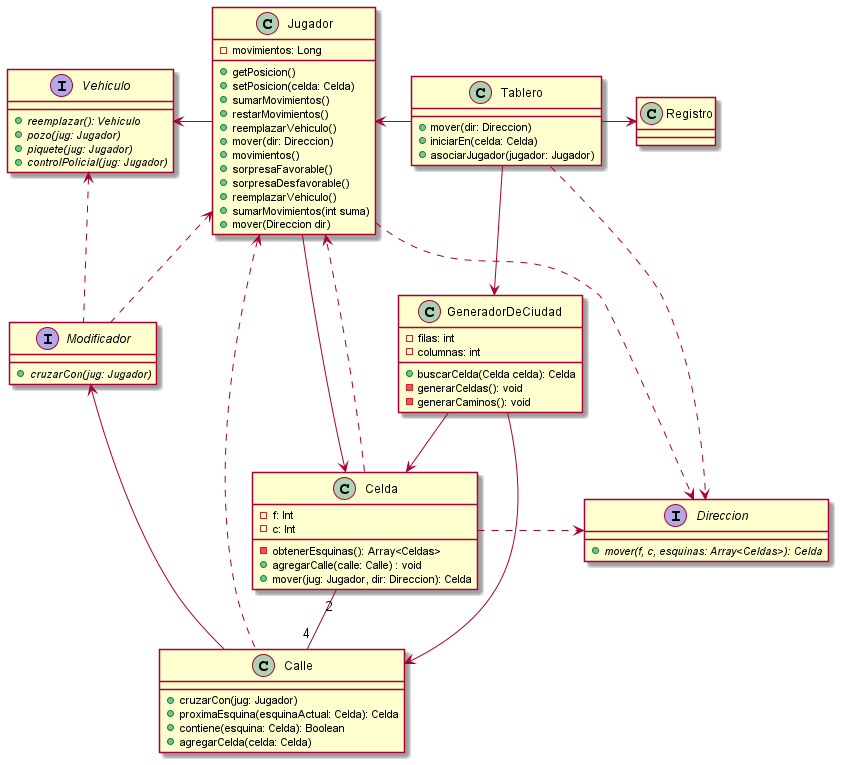

The diagram above was rendered by PlantUML. Its source (embedded in the PNG):
@startuml modelo-inicial

class Tablero {
    + mover(dir: Direccion)
    + iniciarEn(celda: Celda)
    + asociarJugador(jugador: Jugador)
}

class GeneradorDeCiudad {
    - filas: int
    - columnas: int
    + buscarCelda(Celda celda): Celda
    - generarCeldas(): void
    - generarCaminos(): void
}

class Jugador {
    - movimientos: Long
    + getPosicion()
    + setPosicion(celda: Celda)
    + sumarMovimientos()
    + restarMovimientos()
    + reemplazarVehiculo()
    + mover(dir: Direccion)
    + movimientos()
    + sorpresaFavorable()
    + sorpresaDesfavorable() 
    + reemplazarVehiculo()
    + sumarMovimientos(int suma)
    + mover(Direccion dir)
}

class Calle {
    + cruzarCon(jug: Jugador)
    + proximaEsquina(esquinaActual: Celda): Celda
    + contiene(esquina: Celda): Boolean
    + agregarCelda(celda: Celda)
}

interface Vehiculo {
    + {abstract} reemplazar(): Vehiculo
    + {abstract} pozo(jug: Jugador)
    + {abstract} piquete(jug: Jugador)
    + {abstract} controlPolicial(jug: Jugador)
}

interface Modificador {
    + {abstract} cruzarCon(jug: Jugador)
}

class Celda {
    - f: Int
    - c: Int

    - obtenerEsquinas(): Array<Celdas>
    + agregarCalle(calle: Calle) : void
    + mover(jug: Jugador, dir: Direccion): Celda
}

class Registro {

}

interface Direccion {
    + {abstract} mover(f, c, esquinas: Array<Celdas>): Celda
}

Tablero -left-> Jugador
Tablero --> GeneradorDeCiudad
GeneradorDeCiudad --> Celda
GeneradorDeCiudad --> Calle
Jugador -left-> Vehiculo
Jugador --> Celda
Tablero -right-> Registro
Calle -left-> Modificador
Calle .left.> Jugador
Celda ..> Jugador
Modificador .left.> Vehiculo
Celda "2" -- "4" Calle
Modificador .up.> Jugador
Tablero ..> Direccion
Jugador ..> Direccion
Celda .right.> Direccion


@enduml